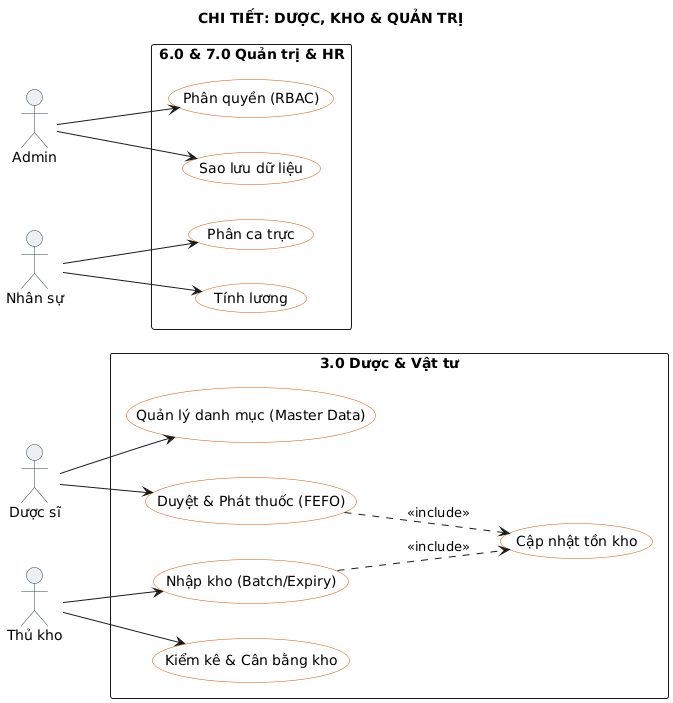

The diagram above was rendered by PlantUML. Its source (embedded in the PNG):
@startuml
left to right direction
skinparam shadowing false
skinparam packageStyle rectangle

'--- Styling ---
skinparam usecase {
    BackgroundColor White
    BorderColor #D35400
}
skinparam actor {
    BackgroundColor #ECF0F1
    BorderColor #2C3E50
}

title "CHI TIẾT: DƯỢC, KHO & QUẢN TRỊ"

actor "Dược sĩ" as DuocSi
actor "Thủ kho" as ThuKho
actor "Admin" as Admin
actor "Nhân sự" as HR

'--- Bỏ rectangle bao ngoài để tránh lỗi render ---

package "3.0 Dược & Vật tư" {
    usecase "Quản lý danh mục (Master Data)" as UC_MasterData
    usecase "Nhập kho (Batch/Expiry)" as UC_NhapKho
    usecase "Duyệt & Phát thuốc (FEFO)" as UC_PhatThuoc
    usecase "Cập nhật tồn kho" as UC_UpdateStock
    usecase "Kiểm kê & Cân bằng kho" as UC_KiemKe
    
    DuocSi --> UC_PhatThuoc
    DuocSi --> UC_MasterData
    
    ThuKho --> UC_NhapKho
    ThuKho --> UC_KiemKe
    
    UC_PhatThuoc ..> UC_UpdateStock : <<include>>
    UC_NhapKho ..> UC_UpdateStock : <<include>>
}

package "6.0 & 7.0 Quản trị & HR" {
    usecase "Phân quyền (RBAC)" as UC_PhanQuyen
    usecase "Sao lưu dữ liệu" as UC_Backup
    usecase "Phân ca trực" as UC_PhanCa
    usecase "Tính lương" as UC_TinhLuong
    
    Admin --> UC_PhanQuyen
    Admin --> UC_Backup
    
    HR --> UC_PhanCa
    HR --> UC_TinhLuong
}
@enduml